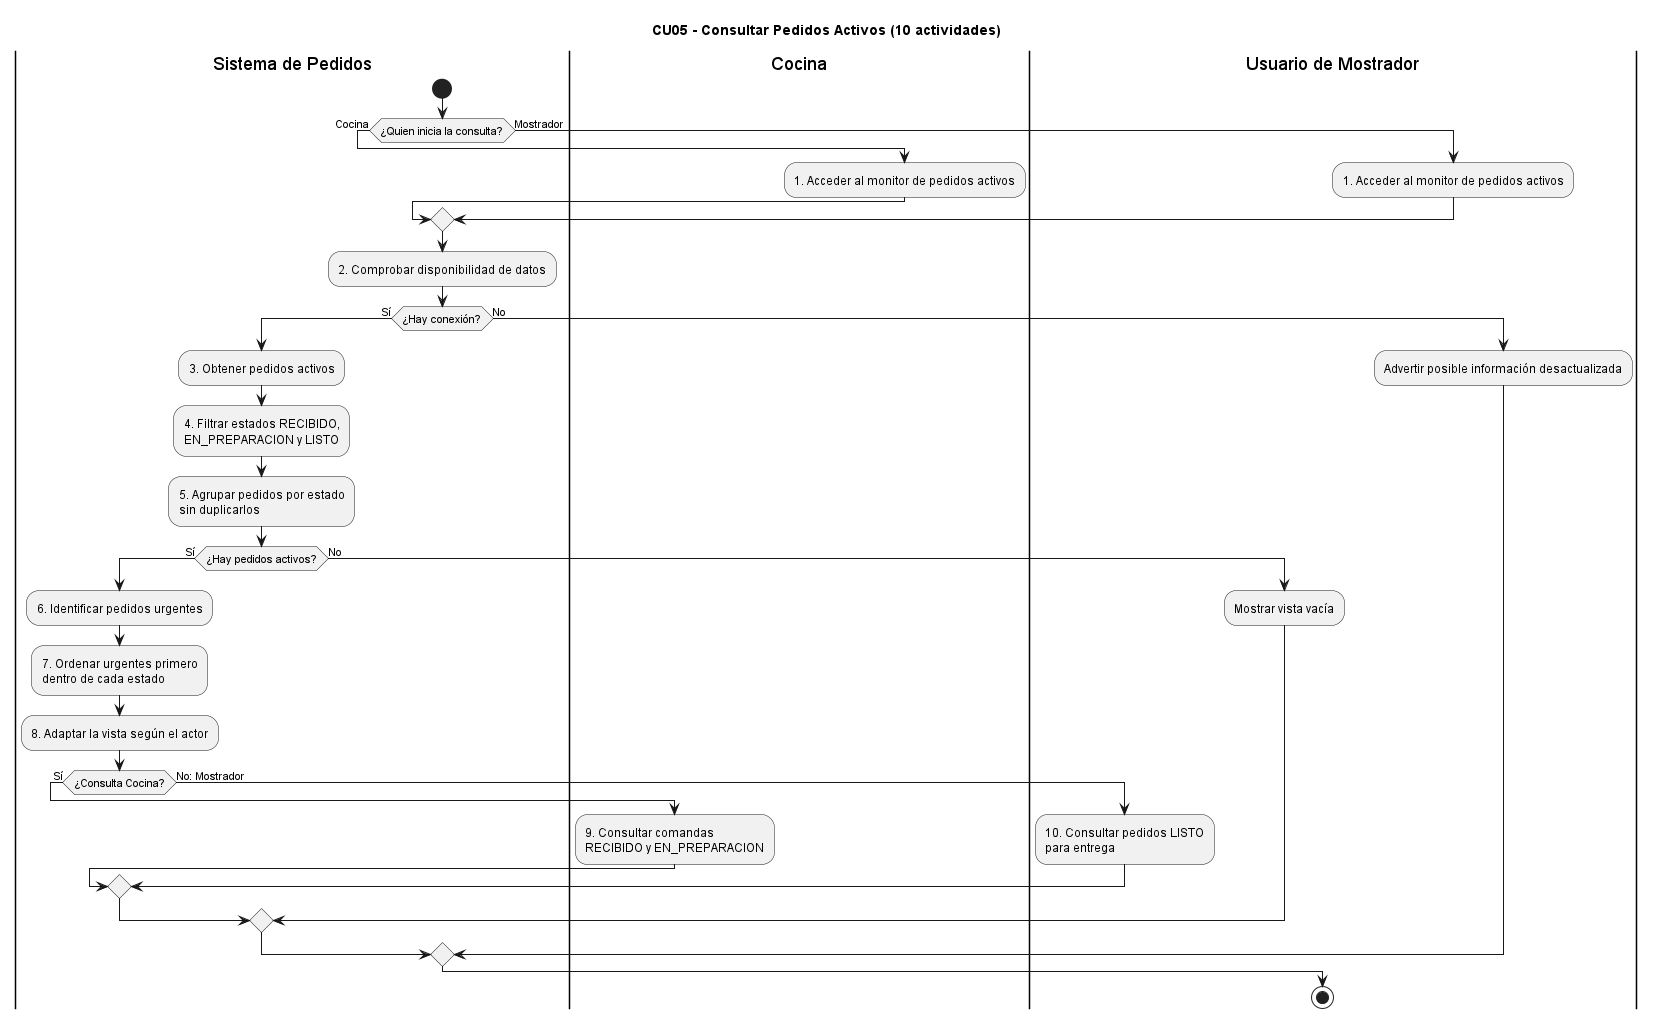

The diagram above was rendered by PlantUML. Its source (embedded in the PNG):
@startuml
title CU05 - Consultar Pedidos Activos (10 actividades)

|Sistema de Pedidos|
start

if (¿Quien inicia la consulta?) then (Cocina)
  |Cocina|
  :1. Acceder al monitor de pedidos activos;
else (Mostrador)
  |Usuario de Mostrador|
  :1. Acceder al monitor de pedidos activos;
endif

|Sistema de Pedidos|
:2. Comprobar disponibilidad de datos;
if (¿Hay conexión?) then (Sí)
  :3. Obtener pedidos activos;
  :4. Filtrar estados RECIBIDO,
EN_PREPARACION y LISTO;
  :5. Agrupar pedidos por estado
sin duplicarlos;
  if (¿Hay pedidos activos?) then (Sí)
    :6. Identificar pedidos urgentes;
    :7. Ordenar urgentes primero
dentro de cada estado;
    :8. Adaptar la vista según el actor;
    if (¿Consulta Cocina?) then (Sí)
      |Cocina|
      :9. Consultar comandas
RECIBIDO y EN_PREPARACION;
    else (No: Mostrador)
      |Usuario de Mostrador|
      :10. Consultar pedidos LISTO
para entrega;
    endif
  else (No)
    :Mostrar vista vacía;
  endif
else (No)
  :Advertir posible información desactualizada;
endif
stop
@enduml